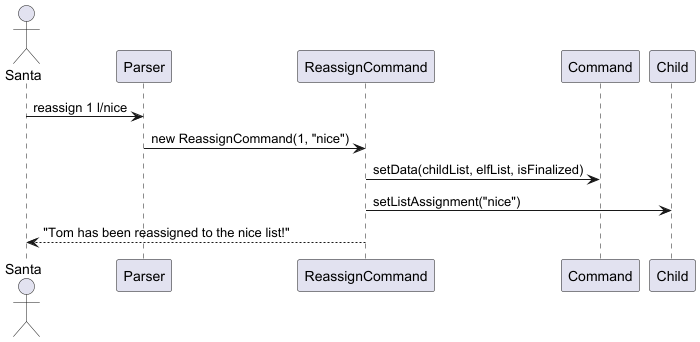

The diagram above was rendered by PlantUML. Its source (embedded in the PNG):
@startuml
Actor Santa
Santa -> Parser : reassign 1 l/nice
Parser -> ReassignCommand : new ReassignCommand(1, "nice")
ReassignCommand -> Command : setData(childList, elfList, isFinalized)
ReassignCommand -> Child : setListAssignment("nice")
ReassignCommand --> Santa : "Tom has been reassigned to the nice list!"
@enduml